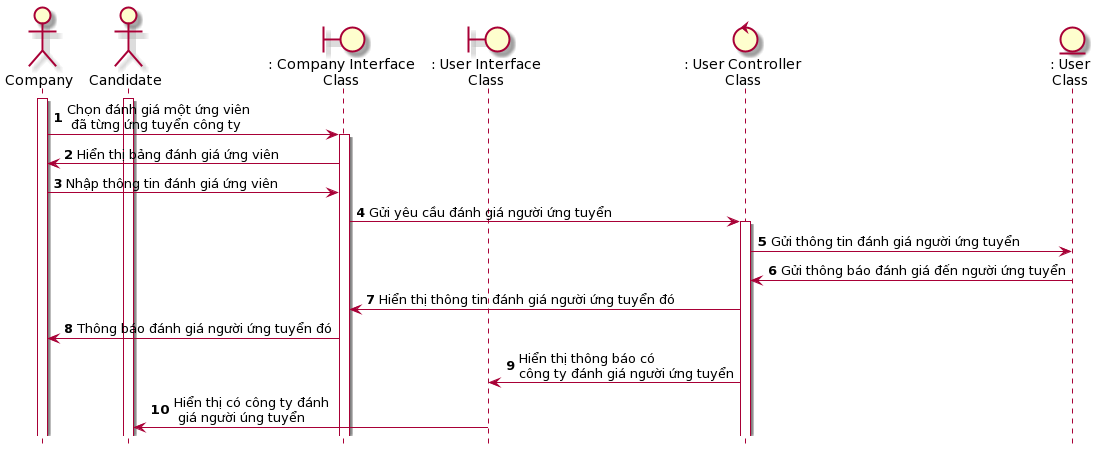

The diagram above was rendered by PlantUML. Its source (embedded in the PNG):
@startuml
skin rose 
hide footbox
autonumber
actor company as "Company"
actor candidate as "Candidate"
boundary companyInterface as ": Company Interface\nClass"
boundary candidateInterface as ": User Interface\nClass"
control userController as ": User Controller\nClass"
entity User as ": User\nClass"
company++
candidate++
company->companyInterface++: Chọn đánh giá một ứng viên\n đã từng ứng tuyển công ty
companyInterface->company: Hiển thị bảng đánh giá ứng viên
company-> companyInterface: Nhập thông tin đánh giá ứng viên
companyInterface-> userController++: Gửi yêu cầu đánh giá người ứng tuyển
userController-> User: Gửi thông tin đánh giá người ứng tuyển
User ->  userController: Gửi thông báo đánh giá đến người ứng tuyển
userController-> companyInterface: Hiển thị thông tin đánh giá người ứng tuyển đó
companyInterface -> company: Thông báo đánh giá người ứng tuyển đó
userController-> candidateInterface: Hiển thị thông báo có\ncông ty đánh giá người ứng tuyển
candidateInterface->candidate:Hiển thị có công ty đánh\n giá người úng tuyển
@enduml